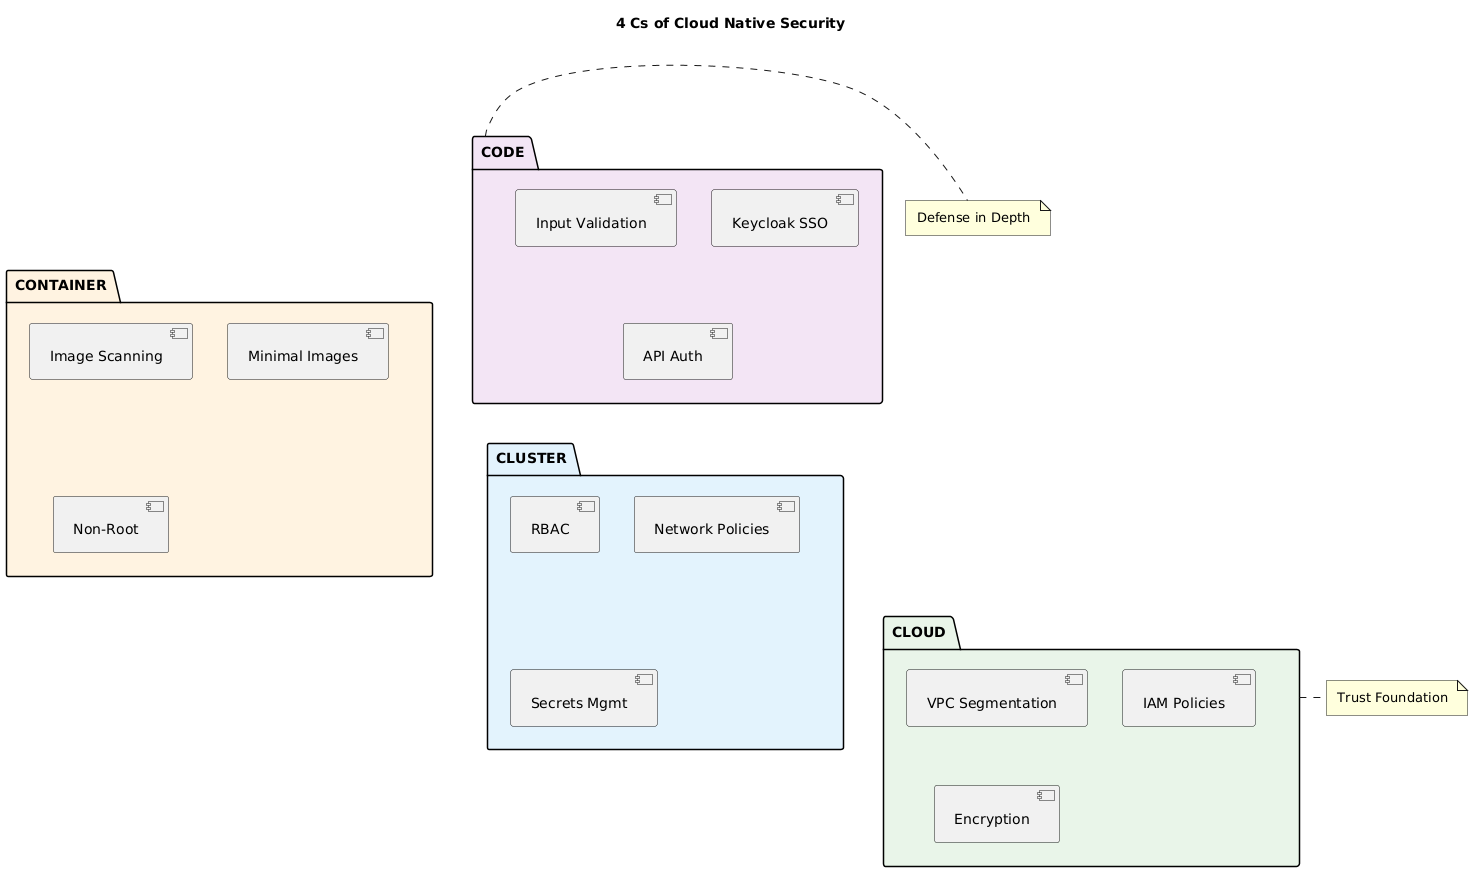

The diagram above was rendered by PlantUML. Its source (embedded in the PNG):
@startuml
skinparam backgroundColor white
skinparam padding 5

title 4 Cs of Cloud Native Security

package "CODE" #F3E5F5 {
  [Keycloak SSO]
  [Input Validation]
  [API Auth]
}

package "CONTAINER" #FFF3E0 {
  [Image Scanning]
  [Minimal Images]
  [Non-Root]
}

package "CLUSTER" #E3F2FD {
  [RBAC]
  [Network Policies]
  [Secrets Mgmt]
}

package "CLOUD" #E8F5E9 {
  [VPC Segmentation]
  [IAM Policies]
  [Encryption]
}

CODE -[hidden]down- CONTAINER
CONTAINER -[hidden]down- CLUSTER
CLUSTER -[hidden]down- CLOUD

note right of CODE : Defense in Depth
note right of CLOUD : Trust Foundation
@enduml